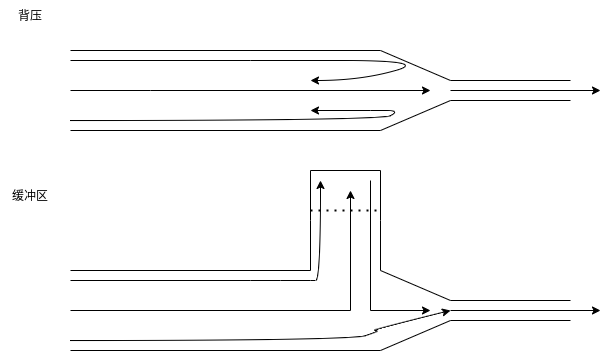

The diagram above was exported from draw.io. Its source (the exported page's mxGraphModel, read from the mxfile embedded in the PNG):
<mxGraphModel dx="1038" dy="520" grid="1" gridSize="10" guides="1" tooltips="1" connect="1" arrows="1" fold="1" page="1" pageScale="1" pageWidth="827" pageHeight="1169" math="0" shadow="0">
  <root>
    <mxCell id="0" />
    <mxCell id="1" parent="0" />
    <mxCell id="FegjYC2AGFLNNosNb-70-1" value="" style="endArrow=none;html=1;rounded=0;" edge="1" parent="1">
      <mxGeometry width="50" height="50" relative="1" as="geometry">
        <mxPoint x="390" y="150" as="sourcePoint" />
        <mxPoint x="80" y="150" as="targetPoint" />
      </mxGeometry>
    </mxCell>
    <mxCell id="FegjYC2AGFLNNosNb-70-3" value="" style="endArrow=none;html=1;rounded=0;" edge="1" parent="1">
      <mxGeometry width="50" height="50" relative="1" as="geometry">
        <mxPoint x="80" y="70" as="sourcePoint" />
        <mxPoint x="390" y="70" as="targetPoint" />
      </mxGeometry>
    </mxCell>
    <mxCell id="FegjYC2AGFLNNosNb-70-7" value="" style="endArrow=none;html=1;rounded=0;" edge="1" parent="1">
      <mxGeometry width="50" height="50" relative="1" as="geometry">
        <mxPoint x="390" y="150" as="sourcePoint" />
        <mxPoint x="460" y="120" as="targetPoint" />
      </mxGeometry>
    </mxCell>
    <mxCell id="FegjYC2AGFLNNosNb-70-8" value="" style="endArrow=none;html=1;rounded=0;" edge="1" parent="1">
      <mxGeometry width="50" height="50" relative="1" as="geometry">
        <mxPoint x="390" y="70" as="sourcePoint" />
        <mxPoint x="460" y="100" as="targetPoint" />
      </mxGeometry>
    </mxCell>
    <mxCell id="FegjYC2AGFLNNosNb-70-9" value="" style="endArrow=none;html=1;rounded=0;" edge="1" parent="1">
      <mxGeometry width="50" height="50" relative="1" as="geometry">
        <mxPoint x="460" y="100" as="sourcePoint" />
        <mxPoint x="580" y="100" as="targetPoint" />
      </mxGeometry>
    </mxCell>
    <mxCell id="FegjYC2AGFLNNosNb-70-10" value="" style="endArrow=none;html=1;rounded=0;" edge="1" parent="1">
      <mxGeometry width="50" height="50" relative="1" as="geometry">
        <mxPoint x="460" y="120" as="sourcePoint" />
        <mxPoint x="580" y="120" as="targetPoint" />
      </mxGeometry>
    </mxCell>
    <mxCell id="FegjYC2AGFLNNosNb-70-11" value="" style="endArrow=classic;html=1;rounded=0;" edge="1" parent="1">
      <mxGeometry width="50" height="50" relative="1" as="geometry">
        <mxPoint x="460" y="110" as="sourcePoint" />
        <mxPoint x="610" y="110" as="targetPoint" />
      </mxGeometry>
    </mxCell>
    <mxCell id="FegjYC2AGFLNNosNb-70-12" value="" style="endArrow=classic;html=1;rounded=0;" edge="1" parent="1">
      <mxGeometry width="50" height="50" relative="1" as="geometry">
        <mxPoint x="80" y="110" as="sourcePoint" />
        <mxPoint x="440" y="110" as="targetPoint" />
        <Array as="points">
          <mxPoint x="160" y="110" />
        </Array>
      </mxGeometry>
    </mxCell>
    <mxCell id="FegjYC2AGFLNNosNb-70-13" value="" style="curved=1;endArrow=classic;html=1;rounded=0;" edge="1" parent="1">
      <mxGeometry width="50" height="50" relative="1" as="geometry">
        <mxPoint x="80" y="80" as="sourcePoint" />
        <mxPoint x="320" y="100" as="targetPoint" />
        <Array as="points">
          <mxPoint x="260" y="80" />
          <mxPoint x="440" y="80" />
          <mxPoint x="370" y="100" />
        </Array>
      </mxGeometry>
    </mxCell>
    <mxCell id="FegjYC2AGFLNNosNb-70-14" value="" style="curved=1;endArrow=classic;html=1;rounded=0;" edge="1" parent="1">
      <mxGeometry width="50" height="50" relative="1" as="geometry">
        <mxPoint x="80" y="140" as="sourcePoint" />
        <mxPoint x="320" y="130" as="targetPoint" />
        <Array as="points">
          <mxPoint x="390" y="140" />
          <mxPoint x="410" y="130" />
          <mxPoint x="380" y="130" />
        </Array>
      </mxGeometry>
    </mxCell>
    <mxCell id="FegjYC2AGFLNNosNb-70-15" value="" style="endArrow=none;html=1;rounded=0;" edge="1" parent="1">
      <mxGeometry width="50" height="50" relative="1" as="geometry">
        <mxPoint x="390" y="370" as="sourcePoint" />
        <mxPoint x="80" y="370" as="targetPoint" />
      </mxGeometry>
    </mxCell>
    <mxCell id="FegjYC2AGFLNNosNb-70-16" value="" style="endArrow=none;html=1;rounded=0;" edge="1" parent="1">
      <mxGeometry width="50" height="50" relative="1" as="geometry">
        <mxPoint x="80" y="290" as="sourcePoint" />
        <mxPoint x="320" y="290" as="targetPoint" />
      </mxGeometry>
    </mxCell>
    <mxCell id="FegjYC2AGFLNNosNb-70-17" value="" style="endArrow=none;html=1;rounded=0;" edge="1" parent="1">
      <mxGeometry width="50" height="50" relative="1" as="geometry">
        <mxPoint x="390" y="370" as="sourcePoint" />
        <mxPoint x="460" y="340" as="targetPoint" />
      </mxGeometry>
    </mxCell>
    <mxCell id="FegjYC2AGFLNNosNb-70-18" value="" style="endArrow=none;html=1;rounded=0;" edge="1" parent="1">
      <mxGeometry width="50" height="50" relative="1" as="geometry">
        <mxPoint x="390" y="290" as="sourcePoint" />
        <mxPoint x="460" y="320" as="targetPoint" />
      </mxGeometry>
    </mxCell>
    <mxCell id="FegjYC2AGFLNNosNb-70-19" value="" style="endArrow=none;html=1;rounded=0;" edge="1" parent="1">
      <mxGeometry width="50" height="50" relative="1" as="geometry">
        <mxPoint x="460" y="320" as="sourcePoint" />
        <mxPoint x="580" y="320" as="targetPoint" />
      </mxGeometry>
    </mxCell>
    <mxCell id="FegjYC2AGFLNNosNb-70-20" value="" style="endArrow=none;html=1;rounded=0;" edge="1" parent="1">
      <mxGeometry width="50" height="50" relative="1" as="geometry">
        <mxPoint x="460" y="340" as="sourcePoint" />
        <mxPoint x="580" y="340" as="targetPoint" />
      </mxGeometry>
    </mxCell>
    <mxCell id="FegjYC2AGFLNNosNb-70-21" value="" style="endArrow=classic;html=1;rounded=0;" edge="1" parent="1">
      <mxGeometry width="50" height="50" relative="1" as="geometry">
        <mxPoint x="460" y="330" as="sourcePoint" />
        <mxPoint x="610" y="330" as="targetPoint" />
      </mxGeometry>
    </mxCell>
    <mxCell id="FegjYC2AGFLNNosNb-70-22" value="" style="endArrow=classic;html=1;rounded=0;" edge="1" parent="1">
      <mxGeometry width="50" height="50" relative="1" as="geometry">
        <mxPoint x="80" y="330" as="sourcePoint" />
        <mxPoint x="360" y="210" as="targetPoint" />
        <Array as="points">
          <mxPoint x="360" y="330" />
        </Array>
      </mxGeometry>
    </mxCell>
    <mxCell id="FegjYC2AGFLNNosNb-70-23" value="" style="curved=1;endArrow=classic;html=1;rounded=0;" edge="1" parent="1">
      <mxGeometry width="50" height="50" relative="1" as="geometry">
        <mxPoint x="80" y="300" as="sourcePoint" />
        <mxPoint x="330" y="200" as="targetPoint" />
        <Array as="points">
          <mxPoint x="260" y="300" />
          <mxPoint x="320" y="300" />
          <mxPoint x="330" y="300" />
        </Array>
      </mxGeometry>
    </mxCell>
    <mxCell id="FegjYC2AGFLNNosNb-70-24" value="" style="curved=1;endArrow=classic;html=1;rounded=0;" edge="1" parent="1">
      <mxGeometry width="50" height="50" relative="1" as="geometry">
        <mxPoint x="80" y="360" as="sourcePoint" />
        <mxPoint x="460" y="330" as="targetPoint" />
        <Array as="points">
          <mxPoint x="360" y="360" />
          <mxPoint x="390" y="350" />
          <mxPoint x="380" y="350" />
        </Array>
      </mxGeometry>
    </mxCell>
    <mxCell id="FegjYC2AGFLNNosNb-70-25" value="" style="endArrow=none;html=1;rounded=0;" edge="1" parent="1">
      <mxGeometry width="50" height="50" relative="1" as="geometry">
        <mxPoint x="320" y="290" as="sourcePoint" />
        <mxPoint x="320" y="190" as="targetPoint" />
        <Array as="points">
          <mxPoint x="320" y="240" />
        </Array>
      </mxGeometry>
    </mxCell>
    <mxCell id="FegjYC2AGFLNNosNb-70-26" value="" style="endArrow=none;html=1;rounded=0;" edge="1" parent="1">
      <mxGeometry width="50" height="50" relative="1" as="geometry">
        <mxPoint x="390" y="290" as="sourcePoint" />
        <mxPoint x="390" y="190" as="targetPoint" />
        <Array as="points">
          <mxPoint x="390" y="240" />
        </Array>
      </mxGeometry>
    </mxCell>
    <mxCell id="FegjYC2AGFLNNosNb-70-27" value="" style="endArrow=none;html=1;rounded=0;" edge="1" parent="1">
      <mxGeometry width="50" height="50" relative="1" as="geometry">
        <mxPoint x="320" y="190" as="sourcePoint" />
        <mxPoint x="390" y="190" as="targetPoint" />
      </mxGeometry>
    </mxCell>
    <mxCell id="FegjYC2AGFLNNosNb-70-30" value="" style="endArrow=classic;html=1;rounded=0;" edge="1" parent="1">
      <mxGeometry width="50" height="50" relative="1" as="geometry">
        <mxPoint x="380" y="200" as="sourcePoint" />
        <mxPoint x="440" y="330" as="targetPoint" />
        <Array as="points">
          <mxPoint x="380" y="330" />
        </Array>
      </mxGeometry>
    </mxCell>
    <mxCell id="FegjYC2AGFLNNosNb-70-31" value="" style="endArrow=none;dashed=1;html=1;dashPattern=1 3;strokeWidth=2;rounded=0;" edge="1" parent="1">
      <mxGeometry width="50" height="50" relative="1" as="geometry">
        <mxPoint x="320" y="230" as="sourcePoint" />
        <mxPoint x="390" y="230" as="targetPoint" />
      </mxGeometry>
    </mxCell>
    <mxCell id="FegjYC2AGFLNNosNb-70-32" value="背压" style="text;html=1;strokeColor=none;fillColor=none;align=center;verticalAlign=middle;whiteSpace=wrap;rounded=0;" vertex="1" parent="1">
      <mxGeometry x="10" y="20" width="60" height="30" as="geometry" />
    </mxCell>
    <mxCell id="FegjYC2AGFLNNosNb-70-33" value="缓冲区" style="text;html=1;strokeColor=none;fillColor=none;align=center;verticalAlign=middle;whiteSpace=wrap;rounded=0;" vertex="1" parent="1">
      <mxGeometry x="10" y="200" width="60" height="30" as="geometry" />
    </mxCell>
  </root>
</mxGraphModel>